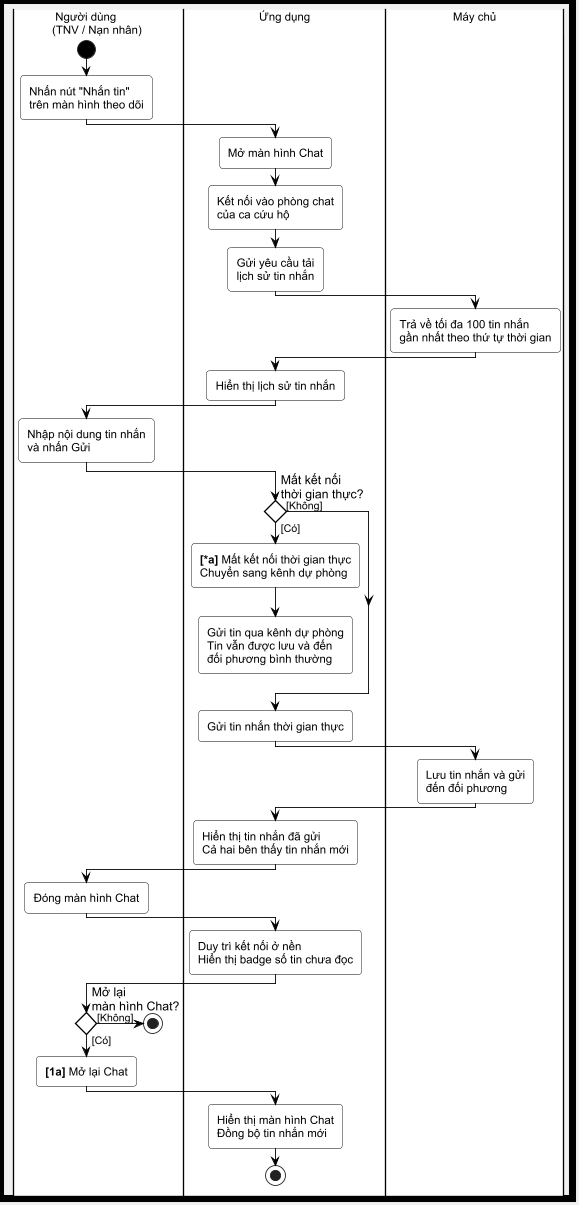

The diagram above was rendered by PlantUML. Its source (embedded in the PNG):
@startuml UC11_Activity

scale 0.88
skinparam shadowing false
skinparam backgroundColor #f0f0f0
skinparam headerBackgroundColor #f0f0f0
skinparam defaultFontName Arial
skinparam defaultFontSize 13

skinparam ActivityBorderColor black
skinparam ActivityBackgroundColor White
skinparam ActivityFontColor black
skinparam ActivityFontSize 13

skinparam ActivityDiamondBorderColor black
skinparam ActivityDiamondBackgroundColor White
skinparam ActivityDiamondFontColor black
skinparam ActivityDiamondFontSize 14

skinparam ActivityArrowColor black
skinparam ArrowFontColor black
skinparam ArrowFontSize 12

skinparam ActivityStartColor Black
skinparam ActivityEndColor Black

skinparam conditionStyle diamond

skinparam DiagramBorderColor black
skinparam DiagramBorderThickness 8
skinparam PartitionBorderColor black
skinparam PartitionBorderThickness 3

<style>
diamond {
  RoundCorner 0
  LineThickness 1.5
  Padding 10
}
activity {
  RoundCorner 8
}
swimlane {
  BorderThickness 3
  BorderColor black
  TitleBorderThickness 4
  TitleBorderColor black
  TitleBackgroundColor #e8e8e8
  TitleFontSize 24
  BackgroundColor #ffffff
  Padding 10
}
document {
  Padding 10
}
</style>

|#ffffff| Người dùng\n(TNV / Nạn nhân) |
start
:Nhấn nút "Nhắn tin"\ntrên màn hình theo dõi;

|#ffffff| Ứng dụng |
:Mở màn hình Chat;
:Kết nối vào phòng chat\ncủa ca cứu hộ;
:Gửi yêu cầu tải\nlịch sử tin nhắn;

|#ffffff| Máy chủ |
:Trả về tối đa 100 tin nhắn\ngần nhất theo thứ tự thời gian;

|#ffffff| Ứng dụng |
:Hiển thị lịch sử tin nhắn;

|#ffffff| Người dùng\n(TNV / Nạn nhân) |
:Nhập nội dung tin nhắn\nvà nhấn Gửi;

|#ffffff| Ứng dụng |
if (Mất kết nối\nthời gian thực?) then ([Có])
  :**[*a]** Mất kết nối thời gian thực\nChuyển sang kênh dự phòng;
  :Gửi tin qua kênh dự phòng\nTin vẫn được lưu và đến\nđối phương bình thường;
  detach
else ([Không])
endif

|#ffffff| Ứng dụng |
:Gửi tin nhắn thời gian thực;

|#ffffff| Máy chủ |
:Lưu tin nhắn và gửi\nđến đối phương;

|#ffffff| Ứng dụng |
:Hiển thị tin nhắn đã gửi\nCả hai bên thấy tin nhắn mới;

|#ffffff| Người dùng\n(TNV / Nạn nhân) |
:Đóng màn hình Chat;

|#ffffff| Ứng dụng |
:Duy trì kết nối ở nền\nHiển thị badge số tin chưa đọc;

|#ffffff| Người dùng\n(TNV / Nạn nhân) |
if (Mở lại\nmàn hình Chat?) then ([Có])
  :**[1a]** Mở lại Chat;
  |#ffffff| Ứng dụng |
  :Hiển thị màn hình Chat\nĐồng bộ tin nhắn mới;
  stop
else ([Không])
  |#ffffff| Người dùng\n(TNV / Nạn nhân) |
  stop
endif

@enduml